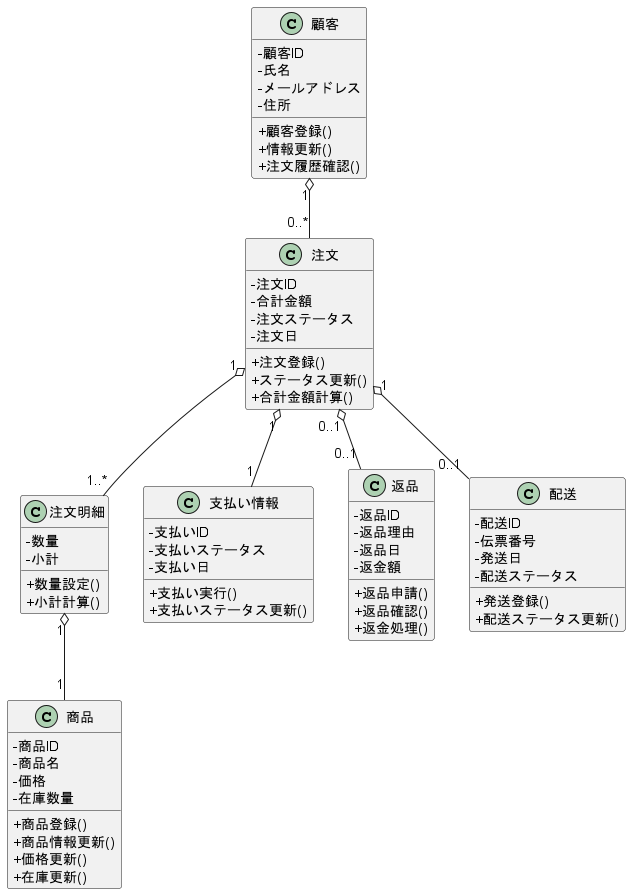

The diagram above was rendered by PlantUML. Its source (embedded in the PNG):
@startuml
skinparam classAttributeIconSize 0

class 顧客 {
  - 顧客ID
  - 氏名
  - メールアドレス
  - 住所
  + 顧客登録()
  + 情報更新()
  + 注文履歴確認()
}

class 商品 {
  - 商品ID
  - 商品名
  - 価格
  - 在庫数量
  + 商品登録()
  + 商品情報更新()
  + 価格更新()
  + 在庫更新()
}

class 注文明細 {
  - 数量
  - 小計
  + 数量設定()
  + 小計計算()
}

class 注文 {
  - 注文ID
  - 合計金額
  - 注文ステータス
  - 注文日
  + 注文登録()
  + ステータス更新()
  + 合計金額計算()
}

class 支払い情報 {
  - 支払いID
  - 支払いステータス
  - 支払い日
  + 支払い実行()
  + 支払いステータス更新()
}

class 返品 {
  - 返品ID
  - 返品理由
  - 返品日
  - 返金額
  + 返品申請()
  + 返品確認()
  + 返金処理()
}

class 配送 {
  - 配送ID
  - 伝票番号
  - 発送日
  - 配送ステータス
  + 発送登録()
  + 配送ステータス更新()
}

顧客 "1" o-- "0..*" 注文
注文 "1" o-- "1..*" 注文明細
注文明細 "1" o-- "1" 商品
注文 "1" o-- "1" 支払い情報
注文 "0..1" o-- "0..1" 返品
注文 "1" o-- "0..1" 配送

@enduml